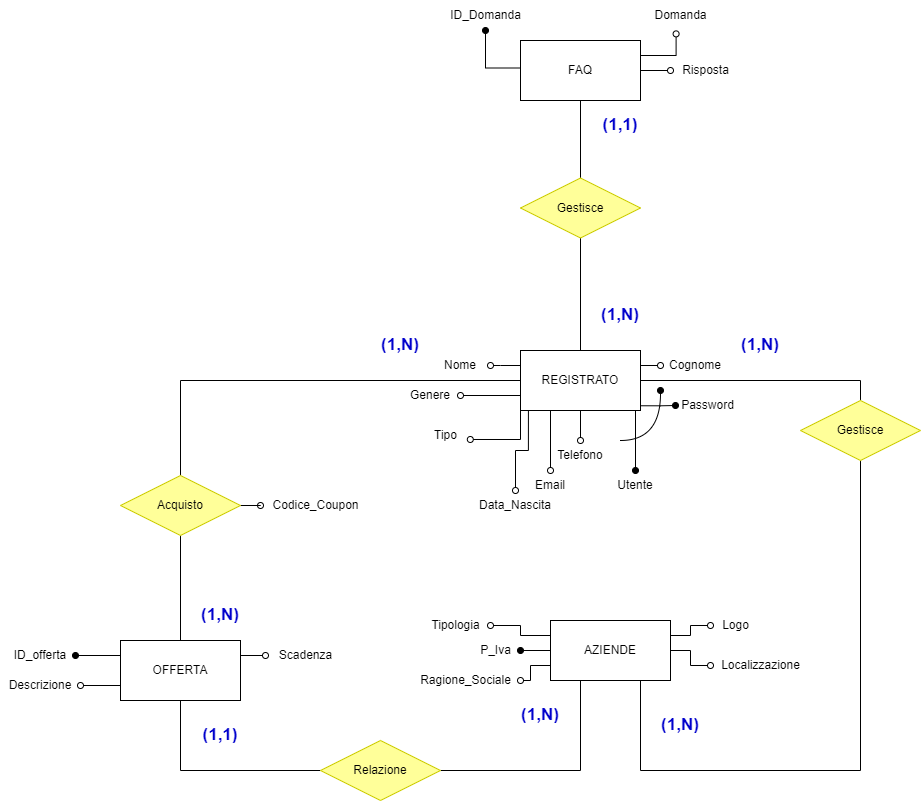

The diagram above was exported from draw.io. Its source (the exported page's mxGraphModel, read from the mxfile embedded in the PNG):
<mxGraphModel dx="1050" dy="629" grid="1" gridSize="10" guides="1" tooltips="1" connect="1" arrows="1" fold="1" page="1" pageScale="1" pageWidth="827" pageHeight="1169" math="0" shadow="0">
  <root>
    <mxCell id="0" />
    <mxCell id="1" parent="0" />
    <mxCell id="mVMu06mb6OfRne1CRR8H-1" value="" style="edgeStyle=orthogonalEdgeStyle;rounded=0;orthogonalLoop=1;jettySize=auto;html=1;endArrow=oval;endFill=1;exitX=0.986;exitY=0.921;exitDx=0;exitDy=0;exitPerimeter=0;" parent="1" source="mVMu06mb6OfRne1CRR8H-7" target="mVMu06mb6OfRne1CRR8H-18" edge="1">
      <mxGeometry relative="1" as="geometry" />
    </mxCell>
    <mxCell id="mVMu06mb6OfRne1CRR8H-2" value="" style="edgeStyle=orthogonalEdgeStyle;rounded=0;orthogonalLoop=1;jettySize=auto;html=1;endArrow=oval;endFill=0;exitX=0.066;exitY=1.003;exitDx=0;exitDy=0;exitPerimeter=0;" parent="1" source="mVMu06mb6OfRne1CRR8H-7" target="mVMu06mb6OfRne1CRR8H-14" edge="1">
      <mxGeometry relative="1" as="geometry" />
    </mxCell>
    <mxCell id="mVMu06mb6OfRne1CRR8H-3" value="" style="edgeStyle=orthogonalEdgeStyle;rounded=0;orthogonalLoop=1;jettySize=auto;html=1;endArrow=oval;endFill=0;exitX=0;exitY=0.75;exitDx=0;exitDy=0;" parent="1" source="mVMu06mb6OfRne1CRR8H-7" target="mVMu06mb6OfRne1CRR8H-13" edge="1">
      <mxGeometry relative="1" as="geometry" />
    </mxCell>
    <mxCell id="mVMu06mb6OfRne1CRR8H-4" style="edgeStyle=orthogonalEdgeStyle;rounded=0;orthogonalLoop=1;jettySize=auto;html=1;exitX=0;exitY=0.25;exitDx=0;exitDy=0;entryX=1;entryY=0.5;entryDx=0;entryDy=0;endArrow=oval;endFill=0;" parent="1" source="mVMu06mb6OfRne1CRR8H-7" target="mVMu06mb6OfRne1CRR8H-11" edge="1">
      <mxGeometry relative="1" as="geometry">
        <Array as="points">
          <mxPoint x="770" y="395" />
          <mxPoint x="770" y="395" />
        </Array>
      </mxGeometry>
    </mxCell>
    <mxCell id="mVMu06mb6OfRne1CRR8H-5" style="edgeStyle=orthogonalEdgeStyle;rounded=0;orthogonalLoop=1;jettySize=auto;html=1;exitX=1;exitY=0.25;exitDx=0;exitDy=0;entryX=0;entryY=0.5;entryDx=0;entryDy=0;endArrow=oval;endFill=0;" parent="1" source="mVMu06mb6OfRne1CRR8H-7" target="mVMu06mb6OfRne1CRR8H-12" edge="1">
      <mxGeometry relative="1" as="geometry" />
    </mxCell>
    <mxCell id="hQMmdiXdaDk8WaNN09rb-17" style="edgeStyle=orthogonalEdgeStyle;rounded=0;orthogonalLoop=1;jettySize=auto;html=1;exitX=0;exitY=1;exitDx=0;exitDy=0;entryX=0.996;entryY=0.633;entryDx=0;entryDy=0;entryPerimeter=0;endArrow=oval;endFill=0;" parent="1" source="mVMu06mb6OfRne1CRR8H-7" target="hQMmdiXdaDk8WaNN09rb-16" edge="1">
      <mxGeometry relative="1" as="geometry" />
    </mxCell>
    <mxCell id="hQMmdiXdaDk8WaNN09rb-18" style="edgeStyle=orthogonalEdgeStyle;rounded=0;orthogonalLoop=1;jettySize=auto;html=1;exitX=1;exitY=0.5;exitDx=0;exitDy=0;entryX=0.5;entryY=0;entryDx=0;entryDy=0;endArrow=none;endFill=0;" parent="1" source="mVMu06mb6OfRne1CRR8H-7" target="Q1SuPxFalN9l4LGRf5nt-1" edge="1">
      <mxGeometry relative="1" as="geometry" />
    </mxCell>
    <mxCell id="mVMu06mb6OfRne1CRR8H-7" value="REGISTRATO" style="rounded=0;whiteSpace=wrap;html=1;" parent="1" vertex="1">
      <mxGeometry x="790" y="380" width="120" height="60" as="geometry" />
    </mxCell>
    <mxCell id="mVMu06mb6OfRne1CRR8H-8" value="" style="endArrow=none;html=1;rounded=0;strokeWidth=1;endFill=0;startArrow=oval;startFill=1;exitX=0.5;exitY=0;exitDx=0;exitDy=0;" parent="1" source="mVMu06mb6OfRne1CRR8H-9" edge="1">
      <mxGeometry width="50" height="50" relative="1" as="geometry">
        <mxPoint x="735" y="540" as="sourcePoint" />
        <mxPoint x="905" y="440" as="targetPoint" />
      </mxGeometry>
    </mxCell>
    <mxCell id="mVMu06mb6OfRne1CRR8H-9" value="Utente" style="text;html=1;strokeColor=none;fillColor=none;align=center;verticalAlign=middle;whiteSpace=wrap;rounded=0;" parent="1" vertex="1">
      <mxGeometry x="880" y="500" width="50" height="30" as="geometry" />
    </mxCell>
    <mxCell id="mVMu06mb6OfRne1CRR8H-10" value="" style="endArrow=none;html=1;rounded=0;startArrow=oval;startFill=0;exitX=0.5;exitY=0;exitDx=0;exitDy=0;" parent="1" source="mVMu06mb6OfRne1CRR8H-17" target="mVMu06mb6OfRne1CRR8H-7" edge="1">
      <mxGeometry width="50" height="50" relative="1" as="geometry">
        <mxPoint x="820" y="470" as="sourcePoint" />
        <mxPoint x="735" y="490" as="targetPoint" />
      </mxGeometry>
    </mxCell>
    <mxCell id="mVMu06mb6OfRne1CRR8H-11" value="Nome" style="text;html=1;strokeColor=none;fillColor=none;align=center;verticalAlign=middle;whiteSpace=wrap;rounded=0;" parent="1" vertex="1">
      <mxGeometry x="700" y="380" width="60" height="30" as="geometry" />
    </mxCell>
    <mxCell id="mVMu06mb6OfRne1CRR8H-12" value="Cognome" style="text;html=1;strokeColor=none;fillColor=none;align=center;verticalAlign=middle;whiteSpace=wrap;rounded=0;" parent="1" vertex="1">
      <mxGeometry x="930" y="380" width="70" height="30" as="geometry" />
    </mxCell>
    <mxCell id="mVMu06mb6OfRne1CRR8H-13" value="Genere" style="text;html=1;strokeColor=none;fillColor=none;align=center;verticalAlign=middle;whiteSpace=wrap;rounded=0;" parent="1" vertex="1">
      <mxGeometry x="670" y="410" width="60" height="30" as="geometry" />
    </mxCell>
    <mxCell id="mVMu06mb6OfRne1CRR8H-14" value="Data_Nascita" style="text;html=1;strokeColor=none;fillColor=none;align=center;verticalAlign=middle;whiteSpace=wrap;rounded=0;" parent="1" vertex="1">
      <mxGeometry x="740" y="520" width="90" height="30" as="geometry" />
    </mxCell>
    <mxCell id="mVMu06mb6OfRne1CRR8H-15" style="edgeStyle=orthogonalEdgeStyle;rounded=0;orthogonalLoop=1;jettySize=auto;html=1;exitX=0.5;exitY=0;exitDx=0;exitDy=0;entryX=0.25;entryY=1;entryDx=0;entryDy=0;endArrow=none;endFill=0;startArrow=oval;startFill=0;" parent="1" source="mVMu06mb6OfRne1CRR8H-16" target="mVMu06mb6OfRne1CRR8H-7" edge="1">
      <mxGeometry relative="1" as="geometry" />
    </mxCell>
    <mxCell id="mVMu06mb6OfRne1CRR8H-16" value="Email" style="text;html=1;strokeColor=none;fillColor=none;align=center;verticalAlign=middle;whiteSpace=wrap;rounded=0;" parent="1" vertex="1">
      <mxGeometry x="790" y="500" width="60" height="30" as="geometry" />
    </mxCell>
    <mxCell id="mVMu06mb6OfRne1CRR8H-17" value="Telefono" style="text;html=1;strokeColor=none;fillColor=none;align=center;verticalAlign=middle;whiteSpace=wrap;rounded=0;" parent="1" vertex="1">
      <mxGeometry x="820" y="470" width="60" height="30" as="geometry" />
    </mxCell>
    <mxCell id="mVMu06mb6OfRne1CRR8H-18" value="Password" style="text;html=1;strokeColor=none;fillColor=none;align=center;verticalAlign=middle;whiteSpace=wrap;rounded=0;" parent="1" vertex="1">
      <mxGeometry x="945" y="420" width="65" height="30" as="geometry" />
    </mxCell>
    <mxCell id="mVMu06mb6OfRne1CRR8H-19" value="" style="endArrow=oval;html=1;endFill=1;curved=1;" parent="1" edge="1">
      <mxGeometry width="50" height="50" relative="1" as="geometry">
        <mxPoint x="890" y="470" as="sourcePoint" />
        <mxPoint x="930" y="420" as="targetPoint" />
        <Array as="points">
          <mxPoint x="930" y="470" />
        </Array>
      </mxGeometry>
    </mxCell>
    <mxCell id="Nnh7kkXwDQCGm7xRUwQu-1" value="" style="edgeStyle=orthogonalEdgeStyle;rounded=0;orthogonalLoop=1;jettySize=auto;html=1;endArrow=oval;endFill=1;exitX=0;exitY=0.25;exitDx=0;exitDy=0;" parent="1" source="Nnh7kkXwDQCGm7xRUwQu-5" target="Nnh7kkXwDQCGm7xRUwQu-8" edge="1">
      <mxGeometry relative="1" as="geometry" />
    </mxCell>
    <mxCell id="Nnh7kkXwDQCGm7xRUwQu-2" style="edgeStyle=orthogonalEdgeStyle;rounded=0;orthogonalLoop=1;jettySize=auto;html=1;exitX=0;exitY=0.75;exitDx=0;exitDy=0;entryX=1;entryY=0.5;entryDx=0;entryDy=0;endArrow=oval;endFill=0;" parent="1" source="Nnh7kkXwDQCGm7xRUwQu-5" target="Nnh7kkXwDQCGm7xRUwQu-7" edge="1">
      <mxGeometry relative="1" as="geometry" />
    </mxCell>
    <mxCell id="Nnh7kkXwDQCGm7xRUwQu-4" style="edgeStyle=orthogonalEdgeStyle;rounded=0;orthogonalLoop=1;jettySize=auto;html=1;exitX=1;exitY=0.25;exitDx=0;exitDy=0;endArrow=oval;endFill=0;" parent="1" source="Nnh7kkXwDQCGm7xRUwQu-5" target="Nnh7kkXwDQCGm7xRUwQu-9" edge="1">
      <mxGeometry relative="1" as="geometry" />
    </mxCell>
    <mxCell id="Ag1xNV9yWJqqGALkCEDj-2" style="edgeStyle=orthogonalEdgeStyle;rounded=0;orthogonalLoop=1;jettySize=auto;html=1;exitX=0.5;exitY=1;exitDx=0;exitDy=0;entryX=0;entryY=0.5;entryDx=0;entryDy=0;endArrow=none;endFill=0;" parent="1" source="Nnh7kkXwDQCGm7xRUwQu-5" target="Ag1xNV9yWJqqGALkCEDj-1" edge="1">
      <mxGeometry relative="1" as="geometry" />
    </mxCell>
    <mxCell id="Nnh7kkXwDQCGm7xRUwQu-5" value="OFFERTA" style="rounded=0;whiteSpace=wrap;html=1;" parent="1" vertex="1">
      <mxGeometry x="390" y="670" width="120" height="60" as="geometry" />
    </mxCell>
    <mxCell id="Nnh7kkXwDQCGm7xRUwQu-7" value="Descrizione" style="text;html=1;strokeColor=none;fillColor=none;align=center;verticalAlign=middle;whiteSpace=wrap;rounded=0;" parent="1" vertex="1">
      <mxGeometry x="270" y="700" width="80" height="30" as="geometry" />
    </mxCell>
    <mxCell id="Nnh7kkXwDQCGm7xRUwQu-8" value="ID_offerta" style="text;html=1;strokeColor=none;fillColor=none;align=center;verticalAlign=middle;whiteSpace=wrap;rounded=0;" parent="1" vertex="1">
      <mxGeometry x="275" y="670" width="70" height="30" as="geometry" />
    </mxCell>
    <mxCell id="Nnh7kkXwDQCGm7xRUwQu-9" value="Scadenza" style="text;html=1;align=center;verticalAlign=middle;resizable=0;points=[];autosize=1;strokeColor=none;fillColor=none;" parent="1" vertex="1">
      <mxGeometry x="535" y="670" width="80" height="30" as="geometry" />
    </mxCell>
    <mxCell id="pOfr8b8XG5YclX9y-ggj-1" style="edgeStyle=orthogonalEdgeStyle;rounded=0;orthogonalLoop=1;jettySize=auto;html=1;exitX=0.5;exitY=1;exitDx=0;exitDy=0;entryX=0.5;entryY=0;entryDx=0;entryDy=0;endArrow=none;endFill=0;" parent="1" source="pOfr8b8XG5YclX9y-ggj-2" target="Nnh7kkXwDQCGm7xRUwQu-5" edge="1">
      <mxGeometry relative="1" as="geometry">
        <Array as="points" />
        <mxPoint x="450" y="644.5" as="targetPoint" />
      </mxGeometry>
    </mxCell>
    <mxCell id="pOfr8b8XG5YclX9y-ggj-3" style="edgeStyle=orthogonalEdgeStyle;rounded=0;orthogonalLoop=1;jettySize=auto;html=1;exitX=0.5;exitY=0;exitDx=0;exitDy=0;entryX=0;entryY=0.5;entryDx=0;entryDy=0;endArrow=none;endFill=0;" parent="1" source="pOfr8b8XG5YclX9y-ggj-2" target="mVMu06mb6OfRne1CRR8H-7" edge="1">
      <mxGeometry relative="1" as="geometry">
        <mxPoint x="450" y="540" as="targetPoint" />
      </mxGeometry>
    </mxCell>
    <mxCell id="0yaqgSIewQ0UyF9ecubl-2" style="edgeStyle=orthogonalEdgeStyle;rounded=0;orthogonalLoop=1;jettySize=auto;html=1;exitX=1;exitY=0.5;exitDx=0;exitDy=0;endArrow=oval;endFill=0;" parent="1" source="pOfr8b8XG5YclX9y-ggj-2" target="0yaqgSIewQ0UyF9ecubl-1" edge="1">
      <mxGeometry relative="1" as="geometry" />
    </mxCell>
    <mxCell id="pOfr8b8XG5YclX9y-ggj-2" value="Acquisto" style="shape=rhombus;perimeter=rhombusPerimeter;whiteSpace=wrap;html=1;align=center;strokeColor=#CCCC00;fillColor=#FFFF99;" parent="1" vertex="1">
      <mxGeometry x="390" y="505" width="120" height="60" as="geometry" />
    </mxCell>
    <mxCell id="0yaqgSIewQ0UyF9ecubl-1" value="Codice_Coupon" style="text;html=1;align=center;verticalAlign=middle;resizable=0;points=[];autosize=1;strokeColor=none;fillColor=none;" parent="1" vertex="1">
      <mxGeometry x="530" y="520" width="110" height="30" as="geometry" />
    </mxCell>
    <mxCell id="CYOenZFnGaWbQ6OIS_7t-1" style="edgeStyle=orthogonalEdgeStyle;rounded=0;orthogonalLoop=1;jettySize=auto;html=1;exitX=0;exitY=0.5;exitDx=0;exitDy=0;endArrow=oval;endFill=1;" parent="1" source="CYOenZFnGaWbQ6OIS_7t-6" target="CYOenZFnGaWbQ6OIS_7t-8" edge="1">
      <mxGeometry relative="1" as="geometry" />
    </mxCell>
    <mxCell id="CYOenZFnGaWbQ6OIS_7t-3" style="edgeStyle=orthogonalEdgeStyle;rounded=0;orthogonalLoop=1;jettySize=auto;html=1;exitX=0;exitY=0.25;exitDx=0;exitDy=0;endArrow=oval;endFill=0;" parent="1" source="CYOenZFnGaWbQ6OIS_7t-6" target="CYOenZFnGaWbQ6OIS_7t-9" edge="1">
      <mxGeometry relative="1" as="geometry" />
    </mxCell>
    <mxCell id="CYOenZFnGaWbQ6OIS_7t-4" style="edgeStyle=orthogonalEdgeStyle;rounded=0;orthogonalLoop=1;jettySize=auto;html=1;exitX=1;exitY=0.25;exitDx=0;exitDy=0;endArrow=oval;endFill=0;" parent="1" source="CYOenZFnGaWbQ6OIS_7t-6" target="CYOenZFnGaWbQ6OIS_7t-10" edge="1">
      <mxGeometry relative="1" as="geometry" />
    </mxCell>
    <mxCell id="CYOenZFnGaWbQ6OIS_7t-5" style="edgeStyle=orthogonalEdgeStyle;rounded=0;orthogonalLoop=1;jettySize=auto;html=1;exitX=1;exitY=0.5;exitDx=0;exitDy=0;endArrow=oval;endFill=0;" parent="1" source="CYOenZFnGaWbQ6OIS_7t-6" target="CYOenZFnGaWbQ6OIS_7t-11" edge="1">
      <mxGeometry relative="1" as="geometry" />
    </mxCell>
    <mxCell id="hQMmdiXdaDk8WaNN09rb-20" style="edgeStyle=orthogonalEdgeStyle;rounded=0;orthogonalLoop=1;jettySize=auto;html=1;exitX=0;exitY=0.75;exitDx=0;exitDy=0;endArrow=oval;endFill=0;" parent="1" source="CYOenZFnGaWbQ6OIS_7t-6" target="CYOenZFnGaWbQ6OIS_7t-7" edge="1">
      <mxGeometry relative="1" as="geometry" />
    </mxCell>
    <mxCell id="CYOenZFnGaWbQ6OIS_7t-6" value="AZIENDE" style="rounded=0;whiteSpace=wrap;html=1;" parent="1" vertex="1">
      <mxGeometry x="820" y="650" width="120" height="60" as="geometry" />
    </mxCell>
    <mxCell id="CYOenZFnGaWbQ6OIS_7t-7" value="Ragione_Sociale" style="text;html=1;align=center;verticalAlign=middle;resizable=0;points=[];autosize=1;strokeColor=none;fillColor=none;" parent="1" vertex="1">
      <mxGeometry x="680" y="695" width="110" height="30" as="geometry" />
    </mxCell>
    <mxCell id="CYOenZFnGaWbQ6OIS_7t-8" value="P_Iva" style="text;html=1;align=center;verticalAlign=middle;resizable=0;points=[];autosize=1;strokeColor=none;fillColor=none;" parent="1" vertex="1">
      <mxGeometry x="740" y="665" width="50" height="30" as="geometry" />
    </mxCell>
    <mxCell id="CYOenZFnGaWbQ6OIS_7t-9" value="Tipologia" style="text;html=1;align=center;verticalAlign=middle;resizable=0;points=[];autosize=1;strokeColor=none;fillColor=none;" parent="1" vertex="1">
      <mxGeometry x="690" y="640" width="70" height="30" as="geometry" />
    </mxCell>
    <mxCell id="CYOenZFnGaWbQ6OIS_7t-10" value="Logo" style="text;html=1;align=center;verticalAlign=middle;resizable=0;points=[];autosize=1;strokeColor=none;fillColor=none;" parent="1" vertex="1">
      <mxGeometry x="980" y="640" width="50" height="30" as="geometry" />
    </mxCell>
    <mxCell id="CYOenZFnGaWbQ6OIS_7t-11" value="Localizzazione" style="text;html=1;align=center;verticalAlign=middle;resizable=0;points=[];autosize=1;strokeColor=none;fillColor=none;" parent="1" vertex="1">
      <mxGeometry x="980" y="680" width="100" height="30" as="geometry" />
    </mxCell>
    <mxCell id="Ag1xNV9yWJqqGALkCEDj-3" style="edgeStyle=orthogonalEdgeStyle;rounded=0;orthogonalLoop=1;jettySize=auto;html=1;exitX=1;exitY=0.5;exitDx=0;exitDy=0;endArrow=none;endFill=0;" parent="1" source="Ag1xNV9yWJqqGALkCEDj-1" edge="1">
      <mxGeometry relative="1" as="geometry">
        <mxPoint x="850" y="710" as="targetPoint" />
        <Array as="points">
          <mxPoint x="850" y="800" />
          <mxPoint x="850" y="710" />
        </Array>
      </mxGeometry>
    </mxCell>
    <mxCell id="Ag1xNV9yWJqqGALkCEDj-1" value="Relazione" style="shape=rhombus;perimeter=rhombusPerimeter;whiteSpace=wrap;html=1;align=center;strokeColor=#CCCC00;fillColor=#FFFF99;" parent="1" vertex="1">
      <mxGeometry x="590" y="770" width="120" height="60" as="geometry" />
    </mxCell>
    <mxCell id="Q1SuPxFalN9l4LGRf5nt-4" style="edgeStyle=orthogonalEdgeStyle;rounded=0;orthogonalLoop=1;jettySize=auto;html=1;exitX=0.5;exitY=1;exitDx=0;exitDy=0;entryX=0.75;entryY=1;entryDx=0;entryDy=0;endArrow=none;endFill=0;" parent="1" source="Q1SuPxFalN9l4LGRf5nt-1" target="CYOenZFnGaWbQ6OIS_7t-6" edge="1">
      <mxGeometry relative="1" as="geometry">
        <Array as="points">
          <mxPoint x="1130" y="800" />
          <mxPoint x="910" y="800" />
        </Array>
      </mxGeometry>
    </mxCell>
    <mxCell id="Q1SuPxFalN9l4LGRf5nt-1" value="Gestisce" style="shape=rhombus;perimeter=rhombusPerimeter;whiteSpace=wrap;html=1;align=center;strokeColor=#CCCC00;fillColor=#FFFF99;" parent="1" vertex="1">
      <mxGeometry x="1070" y="430" width="120" height="60" as="geometry" />
    </mxCell>
    <mxCell id="hQMmdiXdaDk8WaNN09rb-13" style="edgeStyle=orthogonalEdgeStyle;rounded=0;orthogonalLoop=1;jettySize=auto;html=1;exitX=0;exitY=0.25;exitDx=0;exitDy=0;endArrow=oval;endFill=1;" parent="1" source="hQMmdiXdaDk8WaNN09rb-1" target="hQMmdiXdaDk8WaNN09rb-12" edge="1">
      <mxGeometry relative="1" as="geometry">
        <Array as="points">
          <mxPoint x="790" y="97.5" />
          <mxPoint x="755" y="97.5" />
        </Array>
      </mxGeometry>
    </mxCell>
    <mxCell id="hQMmdiXdaDk8WaNN09rb-14" style="edgeStyle=orthogonalEdgeStyle;rounded=0;orthogonalLoop=1;jettySize=auto;html=1;exitX=1;exitY=0.25;exitDx=0;exitDy=0;entryX=0.445;entryY=1.113;entryDx=0;entryDy=0;entryPerimeter=0;endArrow=oval;endFill=0;" parent="1" source="hQMmdiXdaDk8WaNN09rb-1" target="hQMmdiXdaDk8WaNN09rb-10" edge="1">
      <mxGeometry relative="1" as="geometry" />
    </mxCell>
    <mxCell id="hQMmdiXdaDk8WaNN09rb-15" style="edgeStyle=orthogonalEdgeStyle;rounded=0;orthogonalLoop=1;jettySize=auto;html=1;exitX=1;exitY=0.5;exitDx=0;exitDy=0;endArrow=oval;endFill=0;" parent="1" source="hQMmdiXdaDk8WaNN09rb-1" target="hQMmdiXdaDk8WaNN09rb-11" edge="1">
      <mxGeometry relative="1" as="geometry" />
    </mxCell>
    <mxCell id="hQMmdiXdaDk8WaNN09rb-1" value="FAQ" style="whiteSpace=wrap;html=1;" parent="1" vertex="1">
      <mxGeometry x="790" y="70" width="120" height="60" as="geometry" />
    </mxCell>
    <mxCell id="hQMmdiXdaDk8WaNN09rb-4" style="edgeStyle=orthogonalEdgeStyle;rounded=0;orthogonalLoop=1;jettySize=auto;html=1;exitX=0.5;exitY=0;exitDx=0;exitDy=0;entryX=0.5;entryY=1;entryDx=0;entryDy=0;endArrow=none;endFill=0;" parent="1" source="hQMmdiXdaDk8WaNN09rb-3" target="hQMmdiXdaDk8WaNN09rb-1" edge="1">
      <mxGeometry relative="1" as="geometry" />
    </mxCell>
    <mxCell id="hQMmdiXdaDk8WaNN09rb-21" style="edgeStyle=orthogonalEdgeStyle;rounded=0;orthogonalLoop=1;jettySize=auto;html=1;exitX=0.5;exitY=1;exitDx=0;exitDy=0;entryX=0.5;entryY=0;entryDx=0;entryDy=0;endArrow=none;endFill=0;" parent="1" source="hQMmdiXdaDk8WaNN09rb-3" target="mVMu06mb6OfRne1CRR8H-7" edge="1">
      <mxGeometry relative="1" as="geometry">
        <Array as="points">
          <mxPoint x="850" y="268" />
        </Array>
      </mxGeometry>
    </mxCell>
    <mxCell id="hQMmdiXdaDk8WaNN09rb-3" value="Gestisce" style="shape=rhombus;perimeter=rhombusPerimeter;whiteSpace=wrap;html=1;align=center;strokeColor=#CCCC00;fillColor=#FFFF99;" parent="1" vertex="1">
      <mxGeometry x="790" y="207.5" width="120" height="60" as="geometry" />
    </mxCell>
    <mxCell id="hQMmdiXdaDk8WaNN09rb-10" value="Domanda" style="text;html=1;align=center;verticalAlign=middle;resizable=0;points=[];autosize=1;strokeColor=none;fillColor=none;" parent="1" vertex="1">
      <mxGeometry x="910" y="30" width="80" height="30" as="geometry" />
    </mxCell>
    <mxCell id="hQMmdiXdaDk8WaNN09rb-11" value="Risposta" style="text;html=1;align=center;verticalAlign=middle;resizable=0;points=[];autosize=1;strokeColor=none;fillColor=none;" parent="1" vertex="1">
      <mxGeometry x="940" y="85" width="70" height="30" as="geometry" />
    </mxCell>
    <mxCell id="hQMmdiXdaDk8WaNN09rb-12" value="ID_Domanda" style="text;html=1;align=center;verticalAlign=middle;resizable=0;points=[];autosize=1;strokeColor=none;fillColor=none;" parent="1" vertex="1">
      <mxGeometry x="710" y="30" width="90" height="30" as="geometry" />
    </mxCell>
    <mxCell id="hQMmdiXdaDk8WaNN09rb-16" value="Tipo&lt;br&gt;" style="text;html=1;align=center;verticalAlign=middle;resizable=0;points=[];autosize=1;strokeColor=none;fillColor=none;" parent="1" vertex="1">
      <mxGeometry x="690" y="450" width="50" height="30" as="geometry" />
    </mxCell>
    <mxCell id="GtR7VX1mtjdYczV82oHP-1" value="(1,N)" style="text;html=1;strokeColor=none;fillColor=none;align=center;verticalAlign=middle;whiteSpace=wrap;rounded=0;fontColor=#0000CC;fontSize=17;fontStyle=1" parent="1" vertex="1">
      <mxGeometry x="460" y="630" width="60" height="30" as="geometry" />
    </mxCell>
    <mxCell id="GtR7VX1mtjdYczV82oHP-2" value="(1,N)" style="text;html=1;strokeColor=none;fillColor=none;align=center;verticalAlign=middle;whiteSpace=wrap;rounded=0;fontColor=#0000CC;fontSize=17;fontStyle=1" parent="1" vertex="1">
      <mxGeometry x="640" y="360" width="60" height="30" as="geometry" />
    </mxCell>
    <mxCell id="GtR7VX1mtjdYczV82oHP-3" value="(1,N)" style="text;html=1;strokeColor=none;fillColor=none;align=center;verticalAlign=middle;whiteSpace=wrap;rounded=0;fontColor=#0000CC;fontSize=17;fontStyle=1" parent="1" vertex="1">
      <mxGeometry x="1000" y="360" width="60" height="30" as="geometry" />
    </mxCell>
    <mxCell id="GtR7VX1mtjdYczV82oHP-4" value="(1,N)" style="text;html=1;strokeColor=none;fillColor=none;align=center;verticalAlign=middle;whiteSpace=wrap;rounded=0;fontColor=#0000CC;fontSize=17;fontStyle=1" parent="1" vertex="1">
      <mxGeometry x="920" y="740" width="60" height="30" as="geometry" />
    </mxCell>
    <mxCell id="GtR7VX1mtjdYczV82oHP-5" value="(1,N)" style="text;html=1;strokeColor=none;fillColor=none;align=center;verticalAlign=middle;whiteSpace=wrap;rounded=0;fontColor=#0000CC;fontSize=17;fontStyle=1" parent="1" vertex="1">
      <mxGeometry x="780" y="730" width="60" height="30" as="geometry" />
    </mxCell>
    <mxCell id="GtR7VX1mtjdYczV82oHP-6" value="(1,1)" style="text;html=1;strokeColor=none;fillColor=none;align=center;verticalAlign=middle;whiteSpace=wrap;rounded=0;fontColor=#0000CC;fontSize=17;fontStyle=1" parent="1" vertex="1">
      <mxGeometry x="460" y="750" width="60" height="30" as="geometry" />
    </mxCell>
    <mxCell id="GtR7VX1mtjdYczV82oHP-7" value="(1,N)" style="text;html=1;strokeColor=none;fillColor=none;align=center;verticalAlign=middle;whiteSpace=wrap;rounded=0;fontColor=#0000CC;fontSize=17;fontStyle=1" parent="1" vertex="1">
      <mxGeometry x="860" y="330" width="60" height="30" as="geometry" />
    </mxCell>
    <mxCell id="GtR7VX1mtjdYczV82oHP-8" value="(1,1)" style="text;html=1;strokeColor=none;fillColor=none;align=center;verticalAlign=middle;whiteSpace=wrap;rounded=0;fontColor=#0000CC;fontSize=17;fontStyle=1" parent="1" vertex="1">
      <mxGeometry x="860" y="140" width="60" height="30" as="geometry" />
    </mxCell>
  </root>
</mxGraphModel>